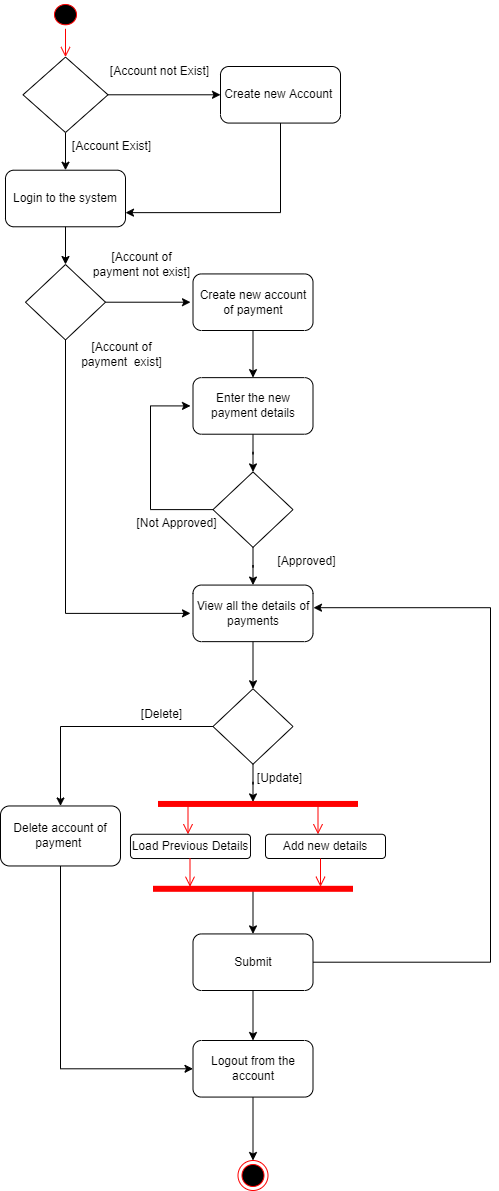

The diagram above was exported from draw.io. Its source (the exported page's mxGraphModel, read from the mxfile embedded in the PNG):
<mxGraphModel dx="868" dy="1582" grid="1" gridSize="10" guides="1" tooltips="1" connect="1" arrows="1" fold="1" page="1" pageScale="1" pageWidth="850" pageHeight="1100" math="0" shadow="0">
  <root>
    <mxCell id="0" />
    <mxCell id="1" parent="0" />
    <mxCell id="e0m_1YY_FmQ_33A3ESJZ-3" value="" style="ellipse;html=1;shape=startState;fillColor=#000000;strokeColor=#ff0000;" parent="1" vertex="1">
      <mxGeometry x="70" y="-470" width="30" height="28.285714285714285" as="geometry" />
    </mxCell>
    <mxCell id="e0m_1YY_FmQ_33A3ESJZ-4" value="" style="edgeStyle=orthogonalEdgeStyle;html=1;verticalAlign=bottom;endArrow=open;endSize=8;strokeColor=#ff0000;rounded=0;" parent="1" source="e0m_1YY_FmQ_33A3ESJZ-3" edge="1">
      <mxGeometry relative="1" as="geometry">
        <mxPoint x="85" y="-413.42857142857144" as="targetPoint" />
      </mxGeometry>
    </mxCell>
    <mxCell id="e0m_1YY_FmQ_33A3ESJZ-7" style="edgeStyle=orthogonalEdgeStyle;rounded=0;orthogonalLoop=1;jettySize=auto;html=1;" parent="1" source="e0m_1YY_FmQ_33A3ESJZ-5" edge="1">
      <mxGeometry relative="1" as="geometry">
        <mxPoint x="85" y="-300.28571428571433" as="targetPoint" />
      </mxGeometry>
    </mxCell>
    <mxCell id="e0m_1YY_FmQ_33A3ESJZ-10" style="edgeStyle=orthogonalEdgeStyle;rounded=0;orthogonalLoop=1;jettySize=auto;html=1;" parent="1" source="e0m_1YY_FmQ_33A3ESJZ-5" edge="1">
      <mxGeometry relative="1" as="geometry">
        <mxPoint x="240" y="-375.7142857142857" as="targetPoint" />
      </mxGeometry>
    </mxCell>
    <mxCell id="e0m_1YY_FmQ_33A3ESJZ-5" value="" style="rhombus;whiteSpace=wrap;html=1;" parent="1" vertex="1">
      <mxGeometry x="42.5" y="-413.42857142857144" width="85" height="75.42857142857143" as="geometry" />
    </mxCell>
    <mxCell id="e0m_1YY_FmQ_33A3ESJZ-9" value="[Account not Exist]" style="text;html=1;strokeColor=none;fillColor=none;align=center;verticalAlign=middle;whiteSpace=wrap;rounded=0;" parent="1" vertex="1">
      <mxGeometry x="127.5" y="-413.42857142857144" width="102.5" height="28.285714285714285" as="geometry" />
    </mxCell>
    <mxCell id="e0m_1YY_FmQ_33A3ESJZ-11" value="Create new Account&amp;nbsp;" style="rounded=1;whiteSpace=wrap;html=1;" parent="1" vertex="1">
      <mxGeometry x="240" y="-404" width="120" height="56.57142857142857" as="geometry" />
    </mxCell>
    <mxCell id="e0m_1YY_FmQ_33A3ESJZ-12" value="[Account Exist]" style="text;html=1;strokeColor=none;fillColor=none;align=center;verticalAlign=middle;whiteSpace=wrap;rounded=0;" parent="1" vertex="1">
      <mxGeometry x="80" y="-338" width="102.5" height="28.285714285714285" as="geometry" />
    </mxCell>
    <mxCell id="e0m_1YY_FmQ_33A3ESJZ-13" value="Login to the system" style="rounded=1;whiteSpace=wrap;html=1;" parent="1" vertex="1">
      <mxGeometry x="25" y="-300.28571428571433" width="120" height="56.57142857142857" as="geometry" />
    </mxCell>
    <mxCell id="e0m_1YY_FmQ_33A3ESJZ-14" style="edgeStyle=orthogonalEdgeStyle;rounded=0;orthogonalLoop=1;jettySize=auto;html=1;entryX=1;entryY=0.75;entryDx=0;entryDy=0;" parent="1" source="e0m_1YY_FmQ_33A3ESJZ-11" target="e0m_1YY_FmQ_33A3ESJZ-13" edge="1">
      <mxGeometry relative="1" as="geometry">
        <Array as="points">
          <mxPoint x="300" y="-257.85714285714283" />
        </Array>
      </mxGeometry>
    </mxCell>
    <mxCell id="e0m_1YY_FmQ_33A3ESJZ-17" style="edgeStyle=orthogonalEdgeStyle;rounded=0;orthogonalLoop=1;jettySize=auto;html=1;" parent="1" source="e0m_1YY_FmQ_33A3ESJZ-15" edge="1">
      <mxGeometry relative="1" as="geometry">
        <mxPoint x="210" y="-168.28571428571428" as="targetPoint" />
      </mxGeometry>
    </mxCell>
    <mxCell id="e0m_1YY_FmQ_33A3ESJZ-20" style="edgeStyle=orthogonalEdgeStyle;rounded=0;orthogonalLoop=1;jettySize=auto;html=1;" parent="1" source="e0m_1YY_FmQ_33A3ESJZ-15" edge="1">
      <mxGeometry relative="1" as="geometry">
        <mxPoint x="210" y="142.8571428571429" as="targetPoint" />
        <Array as="points">
          <mxPoint x="85" y="142.8571428571429" />
        </Array>
      </mxGeometry>
    </mxCell>
    <mxCell id="e0m_1YY_FmQ_33A3ESJZ-15" value="" style="rhombus;whiteSpace=wrap;html=1;" parent="1" vertex="1">
      <mxGeometry x="45" y="-206" width="80" height="75.42857142857143" as="geometry" />
    </mxCell>
    <mxCell id="e0m_1YY_FmQ_33A3ESJZ-16" style="edgeStyle=orthogonalEdgeStyle;rounded=0;orthogonalLoop=1;jettySize=auto;html=1;entryX=0.5;entryY=0;entryDx=0;entryDy=0;" parent="1" source="e0m_1YY_FmQ_33A3ESJZ-13" target="e0m_1YY_FmQ_33A3ESJZ-15" edge="1">
      <mxGeometry relative="1" as="geometry" />
    </mxCell>
    <mxCell id="e0m_1YY_FmQ_33A3ESJZ-23" style="edgeStyle=orthogonalEdgeStyle;rounded=0;orthogonalLoop=1;jettySize=auto;html=1;" parent="1" source="e0m_1YY_FmQ_33A3ESJZ-19" edge="1">
      <mxGeometry relative="1" as="geometry">
        <mxPoint x="272.5" y="-92.85714285714289" as="targetPoint" />
      </mxGeometry>
    </mxCell>
    <mxCell id="e0m_1YY_FmQ_33A3ESJZ-19" value="Create new account of payment" style="rounded=1;whiteSpace=wrap;html=1;" parent="1" vertex="1">
      <mxGeometry x="212.5" y="-196.57142857142856" width="120" height="56.57142857142857" as="geometry" />
    </mxCell>
    <mxCell id="e0m_1YY_FmQ_33A3ESJZ-25" style="edgeStyle=orthogonalEdgeStyle;rounded=0;orthogonalLoop=1;jettySize=auto;html=1;" parent="1" source="e0m_1YY_FmQ_33A3ESJZ-24" edge="1">
      <mxGeometry relative="1" as="geometry">
        <mxPoint x="272.5" y="1.4285714285714448" as="targetPoint" />
      </mxGeometry>
    </mxCell>
    <mxCell id="e0m_1YY_FmQ_33A3ESJZ-24" value="Enter the new payment details" style="rounded=1;whiteSpace=wrap;html=1;" parent="1" vertex="1">
      <mxGeometry x="212.5" y="-92.85714285714289" width="120" height="56.57142857142857" as="geometry" />
    </mxCell>
    <mxCell id="e0m_1YY_FmQ_33A3ESJZ-27" style="edgeStyle=orthogonalEdgeStyle;rounded=0;orthogonalLoop=1;jettySize=auto;html=1;" parent="1" source="e0m_1YY_FmQ_33A3ESJZ-26" edge="1">
      <mxGeometry relative="1" as="geometry">
        <mxPoint x="272.5" y="114.57142857142856" as="targetPoint" />
      </mxGeometry>
    </mxCell>
    <mxCell id="e0m_1YY_FmQ_33A3ESJZ-29" style="edgeStyle=orthogonalEdgeStyle;rounded=0;orthogonalLoop=1;jettySize=auto;html=1;" parent="1" source="e0m_1YY_FmQ_33A3ESJZ-26" edge="1">
      <mxGeometry relative="1" as="geometry">
        <mxPoint x="210" y="-64.57142857142856" as="targetPoint" />
        <Array as="points">
          <mxPoint x="170" y="39.14285714285717" />
          <mxPoint x="170" y="-64.57142857142856" />
        </Array>
      </mxGeometry>
    </mxCell>
    <mxCell id="e0m_1YY_FmQ_33A3ESJZ-26" value="" style="rhombus;whiteSpace=wrap;html=1;" parent="1" vertex="1">
      <mxGeometry x="232.5" y="1.4285714285714448" width="80" height="75.42857142857143" as="geometry" />
    </mxCell>
    <mxCell id="e0m_1YY_FmQ_33A3ESJZ-28" value="[Approved]" style="text;html=1;strokeColor=none;fillColor=none;align=center;verticalAlign=middle;whiteSpace=wrap;rounded=0;" parent="1" vertex="1">
      <mxGeometry x="275" y="76.85714285714289" width="102.5" height="28.285714285714285" as="geometry" />
    </mxCell>
    <mxCell id="e0m_1YY_FmQ_33A3ESJZ-30" value="[Not Approved]" style="text;html=1;strokeColor=none;fillColor=none;align=center;verticalAlign=middle;whiteSpace=wrap;rounded=0;" parent="1" vertex="1">
      <mxGeometry x="145" y="39.14285714285717" width="102.5" height="28.285714285714285" as="geometry" />
    </mxCell>
    <mxCell id="e0m_1YY_FmQ_33A3ESJZ-32" style="edgeStyle=orthogonalEdgeStyle;rounded=0;orthogonalLoop=1;jettySize=auto;html=1;" parent="1" source="e0m_1YY_FmQ_33A3ESJZ-31" edge="1">
      <mxGeometry relative="1" as="geometry">
        <mxPoint x="272.5" y="218.28571428571433" as="targetPoint" />
      </mxGeometry>
    </mxCell>
    <mxCell id="e0m_1YY_FmQ_33A3ESJZ-31" value="View all the details of payments" style="rounded=1;whiteSpace=wrap;html=1;" parent="1" vertex="1">
      <mxGeometry x="212.5" y="114.57142857142856" width="120" height="56.57142857142857" as="geometry" />
    </mxCell>
    <mxCell id="e0m_1YY_FmQ_33A3ESJZ-34" style="edgeStyle=orthogonalEdgeStyle;rounded=0;orthogonalLoop=1;jettySize=auto;html=1;" parent="1" source="e0m_1YY_FmQ_33A3ESJZ-33" edge="1">
      <mxGeometry relative="1" as="geometry">
        <mxPoint x="272.5" y="331.42857142857133" as="targetPoint" />
      </mxGeometry>
    </mxCell>
    <mxCell id="061Ju5m7uWd11crypo7P-3" style="edgeStyle=orthogonalEdgeStyle;rounded=0;orthogonalLoop=1;jettySize=auto;html=1;entryX=0.5;entryY=0;entryDx=0;entryDy=0;" parent="1" source="e0m_1YY_FmQ_33A3ESJZ-33" target="061Ju5m7uWd11crypo7P-5" edge="1">
      <mxGeometry relative="1" as="geometry">
        <mxPoint x="40" y="256" as="targetPoint" />
      </mxGeometry>
    </mxCell>
    <mxCell id="e0m_1YY_FmQ_33A3ESJZ-33" value="" style="rhombus;whiteSpace=wrap;html=1;" parent="1" vertex="1">
      <mxGeometry x="232.5" y="218.28571428571433" width="80" height="75.42857142857143" as="geometry" />
    </mxCell>
    <mxCell id="e0m_1YY_FmQ_33A3ESJZ-36" value="[Update]" style="text;html=1;strokeColor=none;fillColor=none;align=center;verticalAlign=middle;whiteSpace=wrap;rounded=0;" parent="1" vertex="1">
      <mxGeometry x="247.5" y="293.71428571428567" width="102.5" height="28.285714285714285" as="geometry" />
    </mxCell>
    <mxCell id="e0m_1YY_FmQ_33A3ESJZ-38" value="" style="shape=line;html=1;strokeWidth=6;strokeColor=#ff0000;" parent="1" vertex="1">
      <mxGeometry x="177.5" y="331.42857142857133" width="200" height="4.040816326530612" as="geometry" />
    </mxCell>
    <mxCell id="e0m_1YY_FmQ_33A3ESJZ-41" value="" style="edgeStyle=orthogonalEdgeStyle;html=1;verticalAlign=bottom;endArrow=open;endSize=8;strokeColor=#ff0000;rounded=0;" parent="1" edge="1">
      <mxGeometry relative="1" as="geometry">
        <mxPoint x="337.5" y="363.7551020408164" as="targetPoint" />
        <mxPoint x="337.5" y="335.46938775510205" as="sourcePoint" />
      </mxGeometry>
    </mxCell>
    <mxCell id="e0m_1YY_FmQ_33A3ESJZ-42" value="" style="edgeStyle=orthogonalEdgeStyle;html=1;verticalAlign=bottom;endArrow=open;endSize=8;strokeColor=#ff0000;rounded=0;" parent="1" edge="1">
      <mxGeometry relative="1" as="geometry">
        <mxPoint x="207.5" y="363.7551020408164" as="targetPoint" />
        <mxPoint x="207.5" y="335.46938775510205" as="sourcePoint" />
      </mxGeometry>
    </mxCell>
    <mxCell id="e0m_1YY_FmQ_33A3ESJZ-43" value="Load Previous Details" style="rounded=1;whiteSpace=wrap;html=1;" parent="1" vertex="1">
      <mxGeometry x="150" y="363.7551020408164" width="120" height="24.24489795918367" as="geometry" />
    </mxCell>
    <mxCell id="e0m_1YY_FmQ_33A3ESJZ-44" value="Add new details" style="rounded=1;whiteSpace=wrap;html=1;" parent="1" vertex="1">
      <mxGeometry x="285" y="363.7551020408164" width="120" height="24.24489795918367" as="geometry" />
    </mxCell>
    <mxCell id="e0m_1YY_FmQ_33A3ESJZ-49" value="" style="edgeStyle=orthogonalEdgeStyle;html=1;verticalAlign=bottom;endArrow=open;endSize=8;strokeColor=#ff0000;rounded=0;" parent="1" edge="1">
      <mxGeometry relative="1" as="geometry">
        <mxPoint x="209.5" y="416.2816734693878" as="targetPoint" />
        <mxPoint x="209.5" y="387.99595918367345" as="sourcePoint" />
      </mxGeometry>
    </mxCell>
    <mxCell id="e0m_1YY_FmQ_33A3ESJZ-50" value="" style="edgeStyle=orthogonalEdgeStyle;html=1;verticalAlign=bottom;endArrow=open;endSize=8;strokeColor=#ff0000;rounded=0;" parent="1" edge="1">
      <mxGeometry relative="1" as="geometry">
        <mxPoint x="340" y="416.2816734693878" as="targetPoint" />
        <mxPoint x="340" y="387.99595918367345" as="sourcePoint" />
      </mxGeometry>
    </mxCell>
    <mxCell id="e0m_1YY_FmQ_33A3ESJZ-53" style="edgeStyle=orthogonalEdgeStyle;rounded=0;orthogonalLoop=1;jettySize=auto;html=1;" parent="1" source="e0m_1YY_FmQ_33A3ESJZ-51" edge="1">
      <mxGeometry relative="1" as="geometry">
        <mxPoint x="272.5" y="463.42857142857144" as="targetPoint" />
      </mxGeometry>
    </mxCell>
    <mxCell id="e0m_1YY_FmQ_33A3ESJZ-51" value="" style="shape=line;html=1;strokeWidth=6;strokeColor=#ff0000;" parent="1" vertex="1">
      <mxGeometry x="172.5" y="416.28571428571433" width="200" height="4.040816326530612" as="geometry" />
    </mxCell>
    <mxCell id="e0m_1YY_FmQ_33A3ESJZ-55" style="edgeStyle=orthogonalEdgeStyle;rounded=0;orthogonalLoop=1;jettySize=auto;html=1;entryX=1.004;entryY=0.4;entryDx=0;entryDy=0;entryPerimeter=0;" parent="1" source="e0m_1YY_FmQ_33A3ESJZ-54" target="e0m_1YY_FmQ_33A3ESJZ-31" edge="1">
      <mxGeometry relative="1" as="geometry">
        <Array as="points">
          <mxPoint x="510" y="491.7142857142858" />
          <mxPoint x="510" y="137.20000000000005" />
        </Array>
      </mxGeometry>
    </mxCell>
    <mxCell id="e0m_1YY_FmQ_33A3ESJZ-57" style="edgeStyle=orthogonalEdgeStyle;rounded=0;orthogonalLoop=1;jettySize=auto;html=1;" parent="1" source="e0m_1YY_FmQ_33A3ESJZ-54" edge="1">
      <mxGeometry relative="1" as="geometry">
        <mxPoint x="272.5" y="570" as="targetPoint" />
      </mxGeometry>
    </mxCell>
    <mxCell id="e0m_1YY_FmQ_33A3ESJZ-54" value="Submit" style="rounded=1;whiteSpace=wrap;html=1;" parent="1" vertex="1">
      <mxGeometry x="212.5" y="463.42857142857144" width="120" height="56.57142857142857" as="geometry" />
    </mxCell>
    <mxCell id="061Ju5m7uWd11crypo7P-2" style="edgeStyle=orthogonalEdgeStyle;rounded=0;orthogonalLoop=1;jettySize=auto;html=1;entryX=0.5;entryY=0;entryDx=0;entryDy=0;" parent="1" source="e0m_1YY_FmQ_33A3ESJZ-58" target="061Ju5m7uWd11crypo7P-1" edge="1">
      <mxGeometry relative="1" as="geometry" />
    </mxCell>
    <mxCell id="e0m_1YY_FmQ_33A3ESJZ-58" value="Logout from the account" style="rounded=1;whiteSpace=wrap;html=1;" parent="1" vertex="1">
      <mxGeometry x="212.5" y="569.9985714285715" width="120" height="56.57142857142857" as="geometry" />
    </mxCell>
    <mxCell id="061Ju5m7uWd11crypo7P-1" value="" style="ellipse;html=1;shape=endState;fillColor=#000000;strokeColor=#ff0000;" parent="1" vertex="1">
      <mxGeometry x="257.5" y="690" width="30" height="30" as="geometry" />
    </mxCell>
    <mxCell id="061Ju5m7uWd11crypo7P-4" value="[Delete]" style="text;html=1;strokeColor=none;fillColor=none;align=center;verticalAlign=middle;whiteSpace=wrap;rounded=0;" parent="1" vertex="1">
      <mxGeometry x="130" y="230.0042857142857" width="102.5" height="28.285714285714285" as="geometry" />
    </mxCell>
    <mxCell id="061Ju5m7uWd11crypo7P-6" style="edgeStyle=orthogonalEdgeStyle;rounded=0;orthogonalLoop=1;jettySize=auto;html=1;entryX=0;entryY=0.5;entryDx=0;entryDy=0;" parent="1" source="061Ju5m7uWd11crypo7P-5" target="e0m_1YY_FmQ_33A3ESJZ-58" edge="1">
      <mxGeometry relative="1" as="geometry">
        <Array as="points">
          <mxPoint x="80" y="598" />
        </Array>
      </mxGeometry>
    </mxCell>
    <mxCell id="061Ju5m7uWd11crypo7P-5" value="Delete account of payment&amp;nbsp;" style="rounded=1;whiteSpace=wrap;html=1;" parent="1" vertex="1">
      <mxGeometry x="20" y="335.47" width="120" height="60" as="geometry" />
    </mxCell>
    <mxCell id="0H-m_Oq3FRP70H0vMrbW-1" value="[Account of payment not exist]" style="text;html=1;strokeColor=none;fillColor=none;align=center;verticalAlign=middle;whiteSpace=wrap;rounded=0;" vertex="1" parent="1">
      <mxGeometry x="110" y="-220.00142857142862" width="102.5" height="28.285714285714285" as="geometry" />
    </mxCell>
    <mxCell id="0H-m_Oq3FRP70H0vMrbW-2" value="[Account of payment&amp;nbsp; exist]" style="text;html=1;strokeColor=none;fillColor=none;align=center;verticalAlign=middle;whiteSpace=wrap;rounded=0;" vertex="1" parent="1">
      <mxGeometry x="90" y="-130.5714285714286" width="102.5" height="28.285714285714285" as="geometry" />
    </mxCell>
  </root>
</mxGraphModel>